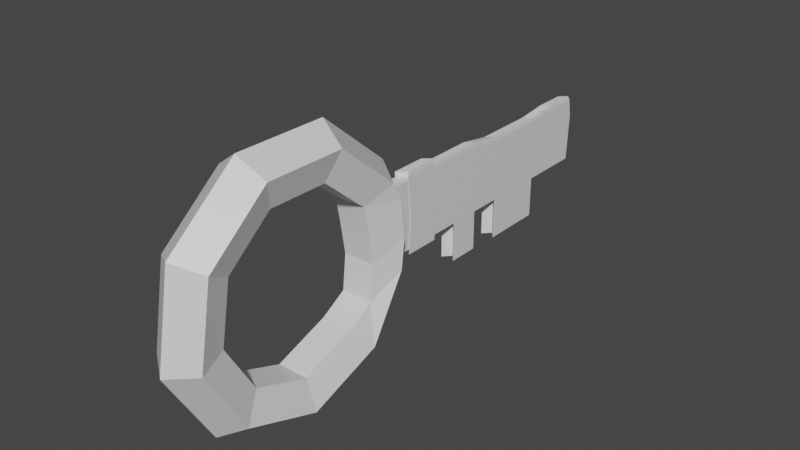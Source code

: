 # Source: key.blend  (saved by Blender 3.2.14; exported with 4.5.12 LTS)
import bpy
from mathutils import Matrix  # noqa: F401  (used for matrix-valued properties, if any)

bpy.ops.wm.read_factory_settings(use_empty=True)
scene = bpy.context.scene
scene.name = 'Scene'

# ---- collections
col_collection = bpy.data.collections.new('Collection'); scene.collection.children.link(col_collection)

# ---- materials (node trees are filled in below, after node groups)
mat_material = bpy.data.materials.new('Material')
mat_material.alpha_threshold = 0.0
mat_material.use_transparent_shadow = False
mat_material.line_color = (0.0, 0.0, 0.0, 1.0)

# ---- material node trees
mat_material.use_nodes = True; mat_material.node_tree.nodes.clear()
_N = mat_material.node_tree.nodes; _L = mat_material.node_tree.links
n0 = _N.new('ShaderNodeOutputMaterial'); n0.name = 'Material Output'; n0.location = (300, 300)
n1 = _N.new('ShaderNodeBsdfPrincipled'); n1.name = 'Principled BSDF'; n1.location = (10, 300)
n1.distribution = 'GGX'
n1.subsurface_method = 'RANDOM_WALK_SKIN'
n1.inputs[2].default_value = 0.4
n1.inputs[3].default_value = 1.45
n1.inputs[27].default_value = (0.0, 0.0, 0.0, 1.0)
n1.inputs[28].default_value = 1.0
_L.new(n1.outputs[0], n0.inputs[0])
n0.is_active_output = True

# ---- world
world_world = bpy.data.worlds.new('World'); scene.world = world_world
world_world.use_nodes = True; world_world.node_tree.nodes.clear()
_N = world_world.node_tree.nodes; _L = world_world.node_tree.links
n0 = _N.new('ShaderNodeOutputWorld'); n0.name = 'World Output'; n0.location = (300, 300)
n1 = _N.new('ShaderNodeBackground'); n1.name = 'Background'; n1.location = (10, 300)
n1.inputs[0].default_value = (0.05088, 0.05088, 0.05088, 1.0)
_L.new(n1.outputs[0], n0.inputs[0])
n0.is_active_output = True
world_world.color = (0.05088, 0.05088, 0.05088)
world_world.use_sun_shadow = False
world_world.sun_shadow_jitter_overblur = 0.0

# ---- meshes
me_cube = bpy.data.meshes.new('Cube')
me_cube.from_pydata([(10.11, 0.0, 0.0), (8.712, 0.0, 0.2378), (6.452, 0.0, 0.1469), (6.452, 0.0, -0.1469), (8.712, 0.0, -0.2378), (7.744, 0.8035, 0.0), (6.674, 0.6924, 0.2378), (4.942, 0.5128, 0.1469), (4.942, 0.5128, -0.1469), (6.674, 0.6924, -0.2378), (2.023, 3.818, 7.458e-09), (-0.1758, 1.064, 0.2378), (1.12, 0.7856, 0.1469), (1.12, 0.7856, -0.1469), (-0.1758, 1.064, -0.2378), (-5.055, 1.083, 0.0), (-4.356, 0.9329, 0.2378), (-3.226, 0.6909, 0.1469), (-3.226, 0.6909, -0.1469), (-4.356, 0.9329, -0.2378), (-9.5, 0.4275, 0.0), (-8.187, 0.3684, 0.2378), (-6.063, 0.2728, 0.1469), (-6.063, 0.2728, -0.1469), (-8.187, 0.3684, -0.2378), (-9.5, -0.4275, 0.0), (-8.187, -0.3684, 0.2378), (-6.063, -0.2728, 0.1469), (-6.063, -0.2728, -0.1469), (-8.187, -0.3684, -0.2378), (-5.055, -1.083, 0.0), (-4.356, -0.9329, 0.2378), (-3.226, -0.6909, 0.1469), (-3.226, -0.6909, -0.1469), (-4.356, -0.9329, -0.2378), (1.755, -1.231, 0.0), (1.513, -1.061, 0.2378), (1.12, -0.7856, 0.1469), (1.12, -0.7856, -0.1469), (1.513, -1.061, -0.2378), (7.744, -0.8035, 0.0), (6.674, -0.6924, 0.2378), (4.942, -0.5128, 0.1469), (4.942, -0.5128, -0.1469), (6.674, -0.6924, -0.2378), (-2.942, 1.136, 1.206e-08), (-2.988, 1.018, 0.2378), (-1.373, 0.7355, 0.1469), (-1.373, 0.7355, -0.1469), (-2.988, 1.018, -0.2378), (2.132, 1.147, 2.444e-08), (2.118, 1.029, 0.2378), (3.783, 0.7503, 0.1469), (3.783, 0.7503, -0.1469), (2.118, 1.029, -0.2378), (2.132, 1.12, 6.908e-09), (-0.1758, 1.067, 0.06374), (2.118, 1.045, 0.06374), (2.118, 1.045, -0.06374), (-0.1758, 1.067, -0.06374), (-2.942, 1.113, 3.826e-08), (-2.988, 1.038, 0.06374), (-2.988, 1.038, -0.06374), (-1.386, 3.816, 3.179e-08), (-1.51, 3.765, 0.06374), (2.009, 3.743, 0.06374), (2.009, 3.743, -0.06374), (-1.51, 3.765, -0.06374), (-2.926, 3.811, 3.764e-08), (-2.949, 3.736, 0.06374), (-2.949, 3.736, -0.06374), (-2.943, 3.437, -0.06374), (-2.665, 3.137, -0.06374), (-2.657, 2.837, -0.06374), (-2.649, 2.537, -0.06374), (-3.036, 2.237, -0.06374), (-3.024, 1.938, -0.06374), (-3.012, 1.638, -0.06374), (-3.0, 1.338, -0.06374), (-2.954, 1.413, 3.832e-08), (-2.966, 1.712, 3.838e-08), (-2.978, 2.012, 3.844e-08), (-2.99, 2.312, 3.85e-08), (-2.62, 2.612, 3.499e-08), (-2.628, 2.912, 3.501e-08), (-2.635, 3.211, 3.503e-08), (-2.919, 3.511, 3.763e-08), (2.035, 3.518, 7.397e-09), (2.047, 3.218, 7.336e-09), (-3.364, 1.654, -0.07228), (2.072, 2.619, 7.214e-09), (2.084, 2.319, 7.153e-09), (2.096, 2.019, 7.091e-09), (2.108, 1.719, 7.03e-09), (2.12, 1.419, 6.969e-09), (2.106, 1.345, -0.06374), (2.093, 1.645, -0.06374), (2.081, 1.944, -0.06374), (2.069, 2.244, -0.06374), (2.057, 2.544, -0.06374), (2.045, 2.844, -0.06374), (2.033, 3.144, -0.06374), (2.021, 3.444, -0.06374), (-0.1879, 1.367, 0.06374), (-0.2, 1.667, 0.06374), (-0.2121, 1.966, 0.06374), (-0.2242, 2.266, 0.06374), (-0.8375, 2.566, 0.06374), (-0.8453, 2.866, 0.06374), (-0.8531, 3.166, 0.06374), (-1.504, 3.466, 0.06374), (-2.943, 3.437, 0.06374), (-2.665, 3.137, 0.06374), (-2.657, 2.837, 0.06374), (-2.649, 2.537, 0.06374), (-3.036, 2.237, 0.06374), (-3.024, 1.938, 0.06374), (-3.012, 1.638, 0.06374), (-3.0, 1.338, 0.06374), (2.106, 1.345, 0.06374), (2.093, 1.645, 0.06374), (2.081, 1.944, 0.06374), (2.069, 2.244, 0.06374), (2.057, 2.544, 0.06374), (2.045, 2.844, 0.06374), (2.033, 3.144, 0.06374), (2.021, 3.444, 0.06374), (-1.504, 3.466, -0.06374), (-0.8531, 3.166, -0.06374), (-0.8453, 2.866, -0.06374), (-0.8375, 2.566, -0.06374), (-0.2242, 2.266, -0.06374), (-0.2121, 1.966, -0.06374), (-0.2, 1.667, -0.06374), (-0.1879, 1.367, -0.06374), (5.09, 2.321, -7.775e-09), (5.102, 2.021, -7.836e-09), (5.087, 1.946, -0.06374), (5.075, 2.246, -0.06374), (5.087, 1.946, 0.06374), (5.075, 2.246, 0.06374), (5.146, 3.22, -7.969e-09), (5.158, 2.92, -8.03e-09), (5.17, 2.621, -8.091e-09), (5.156, 2.546, -0.06374), (5.143, 2.846, -0.06374), (5.131, 3.146, -0.06374), (5.156, 2.546, 0.06374), (5.143, 2.846, 0.06374), (5.131, 3.146, 0.06374), (-3.351, 1.314, -0.07228), (-3.299, 1.399, 4.059e-08), (-3.312, 1.739, 4.066e-08), (2.441, 1.746, 5.11e-09), (2.455, 1.406, 5.041e-09), (2.439, 1.322, -0.07228), (2.425, 1.662, -0.07228), (-0.1621, 1.347, 0.07228), (-0.1758, 1.687, 0.07228), (-3.364, 1.654, 0.07228), (-3.351, 1.314, 0.07228), (2.439, 1.322, 0.07228), (2.425, 1.662, 0.07228), (-0.1758, 1.687, -0.07228), (-0.1621, 1.347, -0.07228)], [], [(0, 5, 6, 1), (1, 6, 7, 2), (2, 7, 8, 3), (3, 8, 9, 4), (4, 9, 5, 0), (14, 49, 62, 59), (51, 11, 12, 52), (52, 12, 13, 53), (53, 13, 14, 54), (50, 54, 58, 55), (45, 15, 16, 46), (46, 16, 17, 47), (47, 17, 18, 48), (48, 18, 19, 49), (49, 19, 15, 45), (15, 20, 21, 16), (16, 21, 22, 17), (17, 22, 23, 18), (18, 23, 24, 19), (19, 24, 20, 15), (20, 25, 26, 21), (21, 26, 27, 22), (22, 27, 28, 23), (23, 28, 29, 24), (24, 29, 25, 20), (25, 30, 31, 26), (26, 31, 32, 27), (27, 32, 33, 28), (28, 33, 34, 29), (29, 34, 30, 25), (30, 35, 36, 31), (31, 36, 37, 32), (32, 37, 38, 33), (33, 38, 39, 34), (34, 39, 35, 30), (35, 40, 41, 36), (36, 41, 42, 37), (37, 42, 43, 38), (38, 43, 44, 39), (39, 44, 40, 35), (40, 0, 1, 41), (41, 1, 2, 42), (42, 2, 3, 43), (43, 3, 4, 44), (44, 4, 0, 40), (54, 14, 59, 58), (13, 48, 49, 14), (12, 47, 48, 13), (11, 46, 47, 12), (51, 50, 55, 57), (9, 54, 50, 5), (8, 53, 54, 9), (7, 52, 53, 8), (6, 51, 52, 7), (5, 50, 51, 6), (110, 126, 65, 64), (111, 110, 64, 69), (71, 86, 68, 70), (87, 102, 66, 10), (45, 46, 61, 60), (11, 51, 57, 56), (49, 45, 60, 62), (46, 11, 56, 61), (10, 63, 64, 65), (66, 67, 63, 10), (67, 70, 68, 63), (63, 68, 69, 64), (126, 87, 10, 65), (86, 111, 69, 68), (127, 71, 70, 67), (102, 127, 67, 66), (58, 59, 134, 95), (94, 95, 155, 154), (96, 133, 132, 97), (97, 132, 131, 98), (98, 131, 130, 99), (99, 130, 129, 100), (100, 129, 128, 101), (101, 128, 127, 102), (59, 62, 78, 134), (117, 80, 152, 159), (133, 77, 76, 132), (132, 76, 75, 131), (131, 75, 74, 130), (130, 74, 73, 129), (129, 73, 72, 128), (128, 72, 71, 127), (60, 61, 118, 79), (119, 94, 154, 161), (80, 117, 116, 81), (81, 116, 115, 82), (82, 115, 114, 83), (83, 114, 113, 84), (84, 113, 112, 85), (85, 112, 111, 86), (57, 55, 94, 119), (77, 133, 163, 89), (120, 93, 92, 121), (98, 91, 135, 138), (122, 91, 90, 123), (100, 101, 146, 145), (125, 124, 148, 149), (125, 88, 87, 126), (55, 58, 95, 94), (79, 118, 160, 151), (93, 96, 97, 92), (121, 92, 136, 139), (91, 98, 99, 90), (90, 99, 144, 143), (101, 88, 141, 146), (88, 101, 102, 87), (62, 60, 79, 78), (133, 96, 156, 163), (77, 80, 81, 76), (76, 81, 82, 75), (75, 82, 83, 74), (74, 83, 84, 73), (73, 84, 85, 72), (72, 85, 86, 71), (61, 56, 103, 118), (134, 78, 150, 164), (117, 104, 105, 116), (116, 105, 106, 115), (115, 106, 107, 114), (114, 107, 108, 113), (113, 108, 109, 112), (112, 109, 110, 111), (56, 57, 119, 103), (95, 134, 164, 155), (104, 120, 121, 105), (105, 121, 122, 106), (106, 122, 123, 107), (107, 123, 124, 108), (108, 124, 125, 109), (109, 125, 126, 110), (139, 136, 135, 140), (136, 137, 138, 135), (122, 121, 139, 140), (97, 98, 138, 137), (91, 122, 140, 135), (92, 97, 137, 136), (147, 143, 142, 148), (148, 142, 141, 149), (143, 144, 145, 142), (142, 145, 146, 141), (88, 125, 149, 141), (123, 90, 143, 147), (124, 123, 147, 148), (99, 100, 145, 144), (155, 164, 163, 156), (164, 150, 89, 163), (151, 160, 159, 152), (161, 154, 153, 162), (154, 155, 156, 153), (150, 151, 152, 89), (160, 157, 158, 159), (157, 161, 162, 158), (93, 120, 162, 153), (78, 79, 151, 150), (96, 93, 153, 156), (118, 103, 157, 160), (80, 77, 89, 152), (103, 119, 161, 157), (104, 117, 159, 158), (120, 104, 158, 162)])
_uv = me_cube.uv_layers.new(name='UVMap')
_uv.uv.foreach_set('vector', [0.5556, 0.6, 0.6667, 0.6, 0.6667, 0.8, 0.5556, 0.8, 0.5556, 0.8, 0.6667, 0.8, 0.6667, 1.0, 0.5556, 1.0, 0.5556, 0.0, 0.6667, 0.0, 0.6667, 0.2, 0.5556, 0.2, 0.5556, 0.2, 0.6667, 0.2, 0.6667, 0.4, 0.5556, 0.4, 0.5556, 0.4, 0.6667, 0.4, 0.6667, 0.6, 0.5556, 0.6, 0.7778, 0.4, 0.8333, 0.4, 0.8333, 0.4, 0.7778, 0.4, 0.7222, 0.8, 0.7778, 0.8, 0.7778, 1.0, 0.7222, 1.0, 0.7222, 0.0, 0.7778, 0.0, 0.7778, 0.2, 0.7222, 0.2, 0.7222, 0.2, 0.7778, 0.2, 0.7778, 0.4, 0.7222, 0.4, 0.7222, 0.6, 0.7222, 0.4, 0.7222, 0.4, 0.7222, 0.6, 0.8333, 0.6, 0.8889, 0.6, 0.8889, 0.8, 0.8333, 0.8, 0.8333, 0.8, 0.8889, 0.8, 0.8889, 1.0, 0.8333, 1.0, 0.8333, 0.0, 0.8889, 0.0, 0.8889, 0.2, 0.8333, 0.2, 0.8333, 0.2, 0.8889, 0.2, 0.8889, 0.4, 0.8333, 0.4, 0.8333, 0.4, 0.8889, 0.4, 0.8889, 0.6, 0.8333, 0.6, 0.8889, 0.6, 1.0, 0.6, 1.0, 0.8, 0.8889, 0.8, 0.8889, 0.8, 1.0, 0.8, 1.0, 1.0, 0.8889, 1.0, 0.8889, 0.0, 1.0, 0.0, 1.0, 0.2, 0.8889, 0.2, 0.8889, 0.2, 1.0, 0.2, 1.0, 0.4, 0.8889, 0.4, 0.8889, 0.4, 1.0, 0.4, 1.0, 0.6, 0.8889, 0.6, 2.22e-16, 0.6, 0.1111, 0.6, 0.1111, 0.8, 2.22e-16, 0.8, 2.22e-16, 0.8, 0.1111, 0.8, 0.1111, 1.0, 2.22e-16, 1.0, 2.22e-16, 0.0, 0.1111, 0.0, 0.1111, 0.2, 2.22e-16, 0.2, 2.22e-16, 0.2, 0.1111, 0.2, 0.1111, 0.4, 2.22e-16, 0.4, 2.22e-16, 0.4, 0.1111, 0.4, 0.1111, 0.6, 2.22e-16, 0.6, 0.1111, 0.6, 0.2222, 0.6, 0.2222, 0.8, 0.1111, 0.8, 0.1111, 0.8, 0.2222, 0.8, 0.2222, 1.0, 0.1111, 1.0, 0.1111, 0.0, 0.2222, 0.0, 0.2222, 0.2, 0.1111, 0.2, 0.1111, 0.2, 0.2222, 0.2, 0.2222, 0.4, 0.1111, 0.4, 0.1111, 0.4, 0.2222, 0.4, 0.2222, 0.6, 0.1111, 0.6, 0.2222, 0.6, 0.3333, 0.6, 0.3333, 0.8, 0.2222, 0.8, 0.2222, 0.8, 0.3333, 0.8, 0.3333, 1.0, 0.2222, 1.0, 0.2222, 0.0, 0.3333, 0.0, 0.3333, 0.2, 0.2222, 0.2, 0.2222, 0.2, 0.3333, 0.2, 0.3333, 0.4, 0.2222, 0.4, 0.2222, 0.4, 0.3333, 0.4, 0.3333, 0.6, 0.2222, 0.6, 0.3333, 0.6, 0.4444, 0.6, 0.4444, 0.8, 0.3333, 0.8, 0.3333, 0.8, 0.4444, 0.8, 0.4444, 1.0, 0.3333, 1.0, 0.3333, 0.0, 0.4444, 0.0, 0.4444, 0.2, 0.3333, 0.2, 0.3333, 0.2, 0.4444, 0.2, 0.4444, 0.4, 0.3333, 0.4, 0.3333, 0.4, 0.4444, 0.4, 0.4444, 0.6, 0.3333, 0.6, 0.4444, 0.6, 0.5556, 0.6, 0.5556, 0.8, 0.4444, 0.8, 0.4444, 0.8, 0.5556, 0.8, 0.5556, 1.0, 0.4444, 1.0, 0.4444, 0.0, 0.5556, 0.0, 0.5556, 0.2, 0.4444, 0.2, 0.4444, 0.2, 0.5556, 0.2, 0.5556, 0.4, 0.4444, 0.4, 0.4444, 0.4, 0.5556, 0.4, 0.5556, 0.6, 0.4444, 0.6, 0.7222, 0.4, 0.7778, 0.4, 0.7778, 0.4, 0.7222, 0.4, 0.7778, 0.2, 0.8333, 0.2, 0.8333, 0.4, 0.7778, 0.4, 0.7778, 0.0, 0.8333, 0.0, 0.8333, 0.2, 0.7778, 0.2, 0.7778, 0.8, 0.8333, 0.8, 0.8333, 1.0, 0.7778, 1.0, 0.7222, 0.8, 0.7222, 0.6, 0.7222, 0.6, 0.7222, 0.8, 0.6667, 0.4, 0.7222, 0.4, 0.7222, 0.6, 0.6667, 0.6, 0.6667, 0.2, 0.7222, 0.2, 0.7222, 0.4, 0.6667, 0.4, 0.6667, 0.0, 0.7222, 0.0, 0.7222, 0.2, 0.6667, 0.2, 0.6667, 0.8, 0.7222, 0.8, 0.7222, 1.0, 0.6667, 1.0, 0.6667, 0.6, 0.7222, 0.6, 0.7222, 0.8, 0.6667, 0.8, 0.7778, 0.8, 0.7222, 0.8, 0.7222, 0.8, 0.7778, 0.8, 0.8333, 0.8, 0.7778, 0.8, 0.7778, 0.8, 0.8333, 0.8, 0.8333, 0.4, 0.8333, 0.6, 0.8333, 0.6, 0.8333, 0.4, 0.7222, 0.6, 0.7222, 0.4, 0.7222, 0.4, 0.7222, 0.6, 0.8333, 0.6, 0.8333, 0.8, 0.8333, 0.8, 0.8333, 0.6, 0.7778, 0.8, 0.7222, 0.8, 0.7222, 0.8, 0.7778, 0.8, 0.8333, 0.4, 0.8333, 0.6, 0.8333, 0.6, 0.8333, 0.4, 0.8333, 0.8, 0.7778, 0.8, 0.7778, 0.8, 0.8333, 0.8, 0.7222, 0.6, 0.7778, 0.6, 0.7778, 0.8, 0.7222, 0.8, 0.7222, 0.4, 0.7778, 0.4, 0.7778, 0.6, 0.7222, 0.6, 0.7778, 0.4, 0.8333, 0.4, 0.8333, 0.6, 0.7778, 0.6, 0.7778, 0.6, 0.8333, 0.6, 0.8333, 0.8, 0.7778, 0.8, 0.7222, 0.8, 0.7222, 0.6, 0.7222, 0.6, 0.7222, 0.8, 0.8333, 0.6, 0.8333, 0.8, 0.8333, 0.8, 0.8333, 0.6, 0.7778, 0.4, 0.8333, 0.4, 0.8333, 0.4, 0.7778, 0.4, 0.7222, 0.4, 0.7778, 0.4, 0.7778, 0.4, 0.7222, 0.4, 0.7222, 0.4, 0.7778, 0.4, 0.7778, 0.4, 0.7222, 0.4, 0.7222, 0.6, 0.7222, 0.4, 0.7222, 0.4, 0.7222, 0.6, 0.7222, 0.4, 0.7778, 0.4, 0.7778, 0.4, 0.7222, 0.4, 0.7222, 0.4, 0.7778, 0.4, 0.7778, 0.4, 0.7222, 0.4, 0.7222, 0.4, 0.7778, 0.4, 0.7778, 0.4, 0.7222, 0.4, 0.7222, 0.4, 0.7778, 0.4, 0.7778, 0.4, 0.7222, 0.4, 0.7222, 0.4, 0.7778, 0.4, 0.7778, 0.4, 0.7222, 0.4, 0.7222, 0.4, 0.7778, 0.4, 0.7778, 0.4, 0.7222, 0.4, 0.7778, 0.4, 0.8333, 0.4, 0.8333, 0.4, 0.7778, 0.4, 0.8333, 0.8, 0.8333, 0.6, 0.8333, 0.6, 0.8333, 0.8, 0.7778, 0.4, 0.8333, 0.4, 0.8333, 0.4, 0.7778, 0.4, 0.7778, 0.4, 0.8333, 0.4, 0.8333, 0.4, 0.7778, 0.4, 0.7778, 0.4, 0.8333, 0.4, 0.8333, 0.4, 0.7778, 0.4, 0.7778, 0.4, 0.8333, 0.4, 0.8333, 0.4, 0.7778, 0.4, 0.7778, 0.4, 0.8333, 0.4, 0.8333, 0.4, 0.7778, 0.4, 0.7778, 0.4, 0.8333, 0.4, 0.8333, 0.4, 0.7778, 0.4, 0.8333, 0.6, 0.8333, 0.8, 0.8333, 0.8, 0.8333, 0.6, 0.7222, 0.8, 0.7222, 0.6, 0.7222, 0.6, 0.7222, 0.8, 0.8333, 0.6, 0.8333, 0.8, 0.8333, 0.8, 0.8333, 0.6, 0.8333, 0.6, 0.8333, 0.8, 0.8333, 0.8, 0.8333, 0.6, 0.8333, 0.6, 0.8333, 0.8, 0.8333, 0.8, 0.8333, 0.6, 0.8333, 0.6, 0.8333, 0.8, 0.8333, 0.8, 0.8333, 0.6, 0.8333, 0.6, 0.8333, 0.8, 0.8333, 0.8, 0.8333, 0.6, 0.8333, 0.6, 0.8333, 0.8, 0.8333, 0.8, 0.8333, 0.6, 0.7222, 0.8, 0.7222, 0.6, 0.7222, 0.6, 0.7222, 0.8, 0.8333, 0.4, 0.7778, 0.4, 0.7778, 0.4, 0.8333, 0.4, 0.7222, 0.8, 0.7222, 0.6, 0.7222, 0.6, 0.7222, 0.8, 0.7222, 0.4, 0.7222, 0.6, 0.7222, 0.6, 0.7222, 0.4, 0.7222, 0.8, 0.7222, 0.6, 0.7222, 0.6, 0.7222, 0.8, 0.7222, 0.4, 0.7222, 0.4, 0.7222, 0.4, 0.7222, 0.4, 0.7222, 0.8, 0.7222, 0.8, 0.7222, 0.8, 0.7222, 0.8, 0.7222, 0.8, 0.7222, 0.6, 0.7222, 0.6, 0.7222, 0.8, 0.7222, 0.6, 0.7222, 0.4, 0.7222, 0.4, 0.7222, 0.6, 0.8333, 0.6, 0.8333, 0.8, 0.8333, 0.8, 0.8333, 0.6, 0.7222, 0.6, 0.7222, 0.4, 0.7222, 0.4, 0.7222, 0.6, 0.7222, 0.8, 0.7222, 0.6, 0.7222, 0.6, 0.7222, 0.8, 0.7222, 0.6, 0.7222, 0.4, 0.7222, 0.4, 0.7222, 0.6, 0.7222, 0.6, 0.7222, 0.4, 0.7222, 0.4, 0.7222, 0.6, 0.7222, 0.4, 0.7222, 0.6, 0.7222, 0.6, 0.7222, 0.4, 0.7222, 0.6, 0.7222, 0.4, 0.7222, 0.4, 0.7222, 0.6, 0.8333, 0.4, 0.8333, 0.6, 0.8333, 0.6, 0.8333, 0.4, 0.7778, 0.4, 0.7222, 0.4, 0.7222, 0.4, 0.7778, 0.4, 0.8333, 0.4, 0.8333, 0.6, 0.8333, 0.6, 0.8333, 0.4, 0.8333, 0.4, 0.8333, 0.6, 0.8333, 0.6, 0.8333, 0.4, 0.8333, 0.4, 0.8333, 0.6, 0.8333, 0.6, 0.8333, 0.4, 0.8333, 0.4, 0.8333, 0.6, 0.8333, 0.6, 0.8333, 0.4, 0.8333, 0.4, 0.8333, 0.6, 0.8333, 0.6, 0.8333, 0.4, 0.8333, 0.4, 0.8333, 0.6, 0.8333, 0.6, 0.8333, 0.4, 0.8333, 0.8, 0.7778, 0.8, 0.7778, 0.8, 0.8333, 0.8, 0.7778, 0.4, 0.8333, 0.4, 0.8333, 0.4, 0.7778, 0.4, 0.8333, 0.8, 0.7778, 0.8, 0.7778, 0.8, 0.8333, 0.8, 0.8333, 0.8, 0.7778, 0.8, 0.7778, 0.8, 0.8333, 0.8, 0.8333, 0.8, 0.7778, 0.8, 0.7778, 0.8, 0.8333, 0.8, 0.8333, 0.8, 0.7778, 0.8, 0.7778, 0.8, 0.8333, 0.8, 0.8333, 0.8, 0.7778, 0.8, 0.7778, 0.8, 0.8333, 0.8, 0.8333, 0.8, 0.7778, 0.8, 0.7778, 0.8, 0.8333, 0.8, 0.7778, 0.8, 0.7222, 0.8, 0.7222, 0.8, 0.7778, 0.8, 0.7222, 0.4, 0.7778, 0.4, 0.7778, 0.4, 0.7222, 0.4, 0.7778, 0.8, 0.7222, 0.8, 0.7222, 0.8, 0.7778, 0.8, 0.7778, 0.8, 0.7222, 0.8, 0.7222, 0.8, 0.7778, 0.8, 0.7778, 0.8, 0.7222, 0.8, 0.7222, 0.8, 0.7778, 0.8, 0.7778, 0.8, 0.7222, 0.8, 0.7222, 0.8, 0.7778, 0.8, 0.7778, 0.8, 0.7222, 0.8, 0.7222, 0.8, 0.7778, 0.8, 0.7778, 0.8, 0.7222, 0.8, 0.7222, 0.8, 0.7778, 0.8, 0.7222, 0.8, 0.7222, 0.6, 0.7222, 0.6, 0.7222, 0.8, 0.7222, 0.6, 0.7222, 0.4, 0.7222, 0.4, 0.7222, 0.6, 0.7222, 0.8, 0.7222, 0.8, 0.7222, 0.8, 0.7222, 0.8, 0.7222, 0.4, 0.7222, 0.4, 0.7222, 0.4, 0.7222, 0.4, 0.7222, 0.6, 0.7222, 0.8, 0.7222, 0.8, 0.7222, 0.6, 0.7222, 0.6, 0.7222, 0.4, 0.7222, 0.4, 0.7222, 0.6, 0.7222, 0.8, 0.7222, 0.6, 0.7222, 0.6, 0.7222, 0.8, 0.7222, 0.8, 0.7222, 0.6, 0.7222, 0.6, 0.7222, 0.8, 0.7222, 0.6, 0.7222, 0.4, 0.7222, 0.4, 0.7222, 0.6, 0.7222, 0.6, 0.7222, 0.4, 0.7222, 0.4, 0.7222, 0.6, 0.7222, 0.6, 0.7222, 0.8, 0.7222, 0.8, 0.7222, 0.6, 0.7222, 0.8, 0.7222, 0.6, 0.7222, 0.6, 0.7222, 0.8, 0.7222, 0.8, 0.7222, 0.8, 0.7222, 0.8, 0.7222, 0.8, 0.7222, 0.4, 0.7222, 0.4, 0.7222, 0.4, 0.7222, 0.4, 0.7222, 0.4, 0.7778, 0.4, 0.7778, 0.4, 0.7222, 0.4, 0.7778, 0.4, 0.8333, 0.4, 0.8333, 0.4, 0.7778, 0.4, 0.8333, 0.6, 0.8333, 0.8, 0.8333, 0.8, 0.8333, 0.6, 0.7222, 0.8, 0.7222, 0.6, 0.7222, 0.6, 0.7222, 0.8, 0.7222, 0.6, 0.7222, 0.4, 0.7222, 0.4, 0.7222, 0.6, 0.8333, 0.4, 0.8333, 0.6, 0.8333, 0.6, 0.8333, 0.4, 0.8333, 0.8, 0.7778, 0.8, 0.7778, 0.8, 0.8333, 0.8, 0.7778, 0.8, 0.7222, 0.8, 0.7222, 0.8, 0.7778, 0.8, 0.7222, 0.6, 0.7222, 0.8, 0.7222, 0.8, 0.7222, 0.6, 0.8333, 0.4, 0.8333, 0.6, 0.8333, 0.6, 0.8333, 0.4, 0.7222, 0.4, 0.7222, 0.6, 0.7222, 0.6, 0.7222, 0.4, 0.8333, 0.8, 0.7778, 0.8, 0.7778, 0.8, 0.8333, 0.8, 0.8333, 0.6, 0.8333, 0.4, 0.8333, 0.4, 0.8333, 0.6, 0.7778, 0.8, 0.7222, 0.8, 0.7222, 0.8, 0.7778, 0.8, 0.7778, 0.8, 0.8333, 0.8, 0.8333, 0.8, 0.7778, 0.8, 0.7222, 0.8, 0.7778, 0.8, 0.7778, 0.8, 0.7222, 0.8])
me_cube.materials.append(mat_material)
me_cube.use_mirror_vertex_groups = False
me_cube.update()

# ---- objects
ob_cube = bpy.data.objects.new('Cube', me_cube)

# ---- transforms, parenting, visibility, modifiers, constraints
ob_cube.location = (0.0, 0.0, 0.0)
ob_cube.rotation_euler = (-0.0, 1.571, 0.0)
ob_cube.scale = (0.04406, 0.3563, 0.3563)
ob_cube.lock_rotations_4d = False
ob_cube.empty_display_type = 'ARROWS'
ob_cube.lineart.crease_threshold = 0.0

# ---- collection membership
col_collection.objects.link(ob_cube)

# ---- scene / render settings (as saved in the file)
scene.frame_start = 1; scene.frame_end = 250; scene.frame_set(1)
scene.render.engine = 'BLENDER_EEVEE_NEXT'
scene.cycles.sampling_pattern = 'TABULATED_SOBOL'
scene.cycles.use_light_tree = False
scene.view_settings.view_transform = 'Filmic'
bpy.context.view_layer.update()

# ---- added for rendering (the .blend has no active camera and no usable light): camera, sun
cam_auto = bpy.data.cameras.new('AutoCamera')
cam_auto.lens = 50.0
cam_auto.sensor_width = 36.0
cam_auto.clip_end = 1000.0
ob_auto_camera = bpy.data.objects.new('AutoCamera', cam_auto)
scene.collection.objects.link(ob_auto_camera)
ob_auto_camera.location = (1.85313, -1.76286, 1.46907)
ob_auto_camera.rotation_euler = (1.09748, -7.21219e-08, 0.694738)
scene.camera = ob_auto_camera
light_auto_sun = bpy.data.lights.new('AutoSun', 'SUN')
light_auto_sun.energy = 3.0
light_auto_sun.angle = 0.0523599
ob_auto_sun = bpy.data.objects.new('AutoSun', light_auto_sun)
scene.collection.objects.link(ob_auto_sun)
ob_auto_sun.rotation_euler = (0.872665, 0.174533, 0.523599)
bpy.context.view_layer.update()

